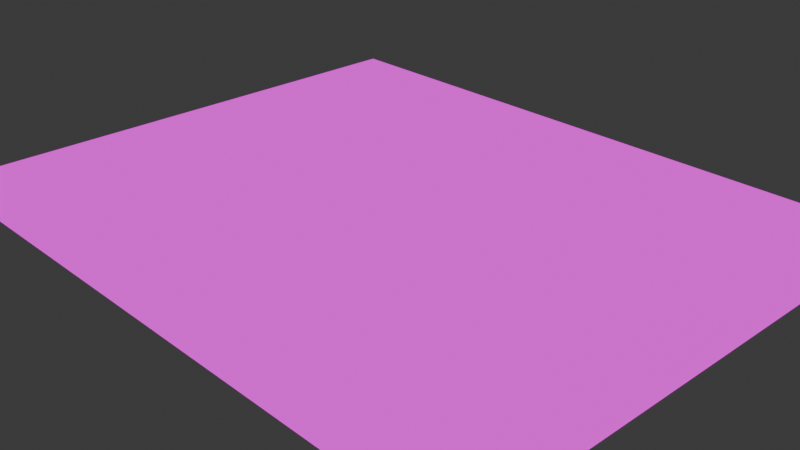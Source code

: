 # Source: floor.blend  (saved by Blender 4.2.66; exported with 4.5.12 LTS)
import bpy
from mathutils import Matrix  # noqa: F401  (used for matrix-valued properties, if any)

bpy.ops.wm.read_factory_settings(use_empty=True)
scene = bpy.context.scene
scene.name = 'Scene'

# ---- collections
col_collection = bpy.data.collections.new('Collection'); scene.collection.children.link(col_collection)

# ---- images (referenced by path relative to the original .blend; pixels are not part of the script)
import os
ASSET_DIR = os.environ.get("B2B_ASSET_DIR", "")  # directory of the original .blend (textures are referenced by path, not embedded)
HERE = os.path.dirname(os.path.abspath(__file__))  # packed textures are extracted next to this script under _unpacked/

def load_image(name, relpath, width, height, colorspace="sRGB"):
    """Load a texture the original file referenced (path relative to the .blend, or extracted next to this script)."""
    p = next((c for c in (os.path.join(HERE, relpath), os.path.join(ASSET_DIR, relpath)) if relpath and os.path.exists(c)), "")
    if p:
        img = bpy.data.images.load(p, check_existing=True)
        img.name = name
    else:  # same state as the original file: an image datablock whose file is absent (Cycles renders it pink)
        img = bpy.data.images.new(name, width, height)
        img.source = "FILE"
        img.filepath = "//" + (relpath or name)
    img.colorspace_settings.name = colorspace
    return img
img_sbxh2tp_4k_albedo_jpg = load_image('sbxh2tp_4K_Albedo.jpg', 'sbxh2tp_4K_Albedo.jpg', 1024, 1024, 'sRGB')

# ---- materials (node trees are filled in below, after node groups)
mat_floor_001 = bpy.data.materials.new('floor.001')
mat_floor_001.alpha_threshold = 0.0
mat_floor_001.use_transparent_shadow = False
mat_floor_001.roughness = 0.5
mat_floor_001.line_color = (0.0, 0.0, 0.0, 1.0)

# ---- material node trees
mat_floor_001.use_nodes = True; mat_floor_001.node_tree.nodes.clear()
_N = mat_floor_001.node_tree.nodes; _L = mat_floor_001.node_tree.links
n0 = _N.new('ShaderNodeOutputMaterial'); n0.name = 'Material Output'; n0.location = (714, 244)
n1 = _N.new('ShaderNodeBsdfPrincipled'); n1.name = 'Principled BSDF'; n1.location = (10, 300)
n1.inputs[3].default_value = 1.45
n2 = _N.new('ShaderNodeTexImage'); n2.name = 'Image Texture'; n2.location = (342, 214)
n2.image = img_sbxh2tp_4k_albedo_jpg
_L.new(n2.outputs[0], n0.inputs[0])
n0.is_active_output = True

# ---- world
world_world = bpy.data.worlds.new('World'); scene.world = world_world
world_world.use_nodes = True; world_world.node_tree.nodes.clear()
_N = world_world.node_tree.nodes; _L = world_world.node_tree.links
n0 = _N.new('ShaderNodeOutputWorld'); n0.name = 'World Output'; n0.location = (300, 300)
n1 = _N.new('ShaderNodeBackground'); n1.name = 'Background'; n1.location = (10, 300)
n1.inputs[0].default_value = (0.05088, 0.05088, 0.05088, 1.0)
_L.new(n1.outputs[0], n0.inputs[0])
n0.is_active_output = True
world_world.color = (0.05088, 0.05088, 0.05088)
world_world.sun_shadow_jitter_overblur = 0.0

# ---- cameras
cam_camera = bpy.data.cameras.new('Camera')
cam_camera.clip_end = 100.0
cam_camera.ortho_scale = 7.314

# ---- lights
light_light = bpy.data.lights.new('Light', 'POINT')
light_light.energy = 1000.0
light_light.shadow_soft_size = 0.1

# ---- meshes
me_cube = bpy.data.meshes.new('Cube')
me_cube.from_pydata([(1.0, 1.0, 1.0), (1.0, 1.0, -1.0), (1.0, -1.0, 1.0), (1.0, -1.0, -1.0), (-1.0, 1.0, 1.0), (-1.0, 1.0, -1.0), (-1.0, -1.0, 1.0), (-1.0, -1.0, -1.0)], [], [(0, 4, 6, 2), (3, 2, 6, 7), (7, 6, 4, 5), (5, 1, 3, 7), (1, 0, 2, 3), (5, 4, 0, 1)])
_uv = me_cube.uv_layers.new(name='UVMap')
_uv.uv.foreach_set('vector', [0.625, 0.5, 0.875, 0.5, 0.875, 0.75, 0.625, 0.75, 0.375, 0.75, 0.625, 0.75, 0.625, 1.0, 0.375, 1.0, 0.375, 0.0, 0.625, 0.0, 0.625, 0.25, 0.375, 0.25, 0.125, 0.5, 0.375, 0.5, 0.375, 0.75, 0.125, 0.75, 0.375, 0.5, 0.625, 0.5, 0.625, 0.75, 0.375, 0.75, 0.375, 0.25, 0.625, 0.25, 0.625, 0.5, 0.375, 0.5])
me_cube.materials.append(mat_floor_001)
me_cube.use_mirror_vertex_groups = False
me_cube.update()

# ---- objects
ob_cube = bpy.data.objects.new('Cube', me_cube)
ob_light = bpy.data.objects.new('Light', light_light)
ob_camera = bpy.data.objects.new('Camera', cam_camera)

# ---- transforms, parenting, visibility, modifiers, constraints
ob_cube.location = (0.0, 0.0, 0.0)
ob_cube.scale = (3.454, 2.766, 0.2566)
ob_cube.lock_rotations_4d = False
ob_cube.empty_display_type = 'ARROWS'
ob_cube.lineart.crease_threshold = 0.0
ob_light.location = (4.076, 1.005, 5.904)
ob_light.rotation_euler = (0.6503, 0.05522, 1.866)
ob_light.lock_rotations_4d = False
ob_light.empty_display_type = 'ARROWS'
ob_light.color = (0.0, 0.0, 0.0, 0.0)
ob_light.lineart.crease_threshold = 0.0
ob_camera.location = (7.359, -6.926, 4.958)
ob_camera.rotation_euler = (1.109, 0.0, 0.8149)
ob_camera.lock_rotations_4d = False
ob_camera.empty_display_type = 'ARROWS'
ob_camera.color = (0.0, 0.0, 0.0, 0.0)
ob_camera.display_type = 'WIRE'
ob_camera.lineart.crease_threshold = 0.0

# ---- collection membership
col_collection.objects.link(ob_cube)
col_collection.objects.link(ob_light)
col_collection.objects.link(ob_camera)

# ---- scene / render settings (as saved in the file)
scene.camera = ob_camera
scene.frame_start = 1; scene.frame_end = 250; scene.frame_set(1)
scene.render.engine = 'BLENDER_EEVEE_NEXT'
bpy.context.view_layer.update()
